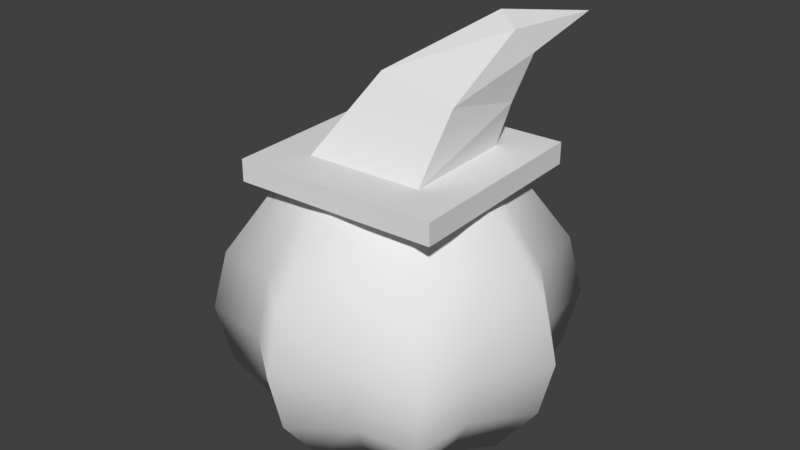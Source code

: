 # Source: pumpkin.blend  (saved by Blender 2.78.0; exported with 4.5.12 LTS)
import bpy
from mathutils import Matrix  # noqa: F401  (used for matrix-valued properties, if any)

bpy.ops.wm.read_factory_settings(use_empty=True)
scene = bpy.context.scene
scene.name = 'Scene'

# ---- collections
col_collection_1 = bpy.data.collections.new('Collection 1'); scene.collection.children.link(col_collection_1)

# ---- world
world_world = bpy.data.worlds.new('World'); scene.world = world_world
world_world.color = (0.05088, 0.05088, 0.05088)
world_world.use_sun_shadow = False
world_world.sun_shadow_jitter_overblur = 0.0
world_world.cycles.sampling_method = 'MANUAL'

# ---- meshes
me_circle_001 = bpy.data.meshes.new('Circle.001')
me_circle_001.from_pydata([(0.7071, 0.7071, 2.0), (0.0, 1.0, 0.0), (-0.7071, 0.7071, 0.0), (-1.0, -4.371e-08, 0.0), (-0.7071, -0.7071, 0.0), (8.742e-08, -1.0, 0.0), (0.7071, -0.7071, 0.0), (1.0, 1.192e-08, 0.0), (0.7071, 0.7071, 0.0), (-0.3152, 0.7608, 0.0), (1.0, 1.192e-08, 2.0), (0.7071, -0.7071, 2.0), (-0.7608, 0.3152, 0.0), (0.0, 0.0, 0.0), (-0.7608, -0.3152, 0.0), (8.742e-08, -1.0, 2.0), (-0.3152, -0.7608, 0.0), (-0.7071, -0.7071, 2.0), (0.3152, -0.7608, 0.0), (-1.0, -4.371e-08, 2.0), (0.7608, -0.3152, 0.0), (-0.7071, 0.7071, 2.0), (0.7608, 0.3152, 0.0), (0.0, 1.0, 2.0), (0.3152, 0.7608, 0.0), (-0.3152, 0.7608, 2.0), (-0.7608, 0.3152, 2.0), (0.0, 0.0, 2.291), (-0.7608, -0.3152, 2.0), (-0.3152, -0.7608, 2.0), (0.3152, -0.7608, 2.0), (0.7608, -0.3152, 2.0), (0.7608, 0.3152, 2.0), (0.3152, 0.7608, 2.0), (1.061, 1.061, 1.0), (-1.141, -0.4727, 1.0), (-1.061, -1.061, 1.0), (1.5, 2.298e-08, 1.0), (1.141, 0.4727, 1.0), (-0.4727, -1.141, 1.0), (-0.4727, 1.141, 1.0), (-1.49e-08, 1.5, 1.0), (0.4727, 1.141, 1.0), (1.162e-07, -1.5, 1.0), (-1.061, 1.061, 1.0), (0.4727, -1.141, 1.0), (1.061, -1.061, 1.0), (-1.141, 0.4727, 1.0), (1.141, -0.4727, 1.0), (-1.5, -6.048e-08, 1.0), (0.9723, 0.9723, 1.5), (-0.9723, -0.9723, 1.5), (1.046, 0.4333, 1.5), (-0.4333, -1.046, 1.5), (-0.4333, 1.046, 1.5), (0.4333, 1.046, 1.5), (1.083e-07, -1.375, 1.5), (-0.9723, 0.9723, 1.5), (0.4333, -1.046, 1.5), (0.9723, -0.9723, 1.5), (-1.046, 0.4333, 1.5), (1.046, -0.4333, 1.5), (-1.375, -5.656e-08, 1.5), (-1.046, -0.4333, 1.5), (1.375, 1.994e-08, 1.5), (-1.187e-08, 1.375, 1.5), (-1.046, -0.4333, 0.5), (1.375, 1.878e-08, 0.5), (-1.267e-08, 1.375, 0.5), (0.9723, 0.9723, 0.5), (-0.9723, -0.9723, 0.5), (1.046, 0.4333, 0.5), (-0.4333, -1.046, 0.5), (-0.4333, 1.046, 0.5), (0.4333, 1.046, 0.5), (1.075e-07, -1.375, 0.5), (-0.9723, 0.9723, 0.5), (0.4333, -1.046, 0.5), (0.9723, -0.9723, 0.5), (-1.046, 0.4333, 0.5), (1.046, -0.4333, 0.5), (-1.375, -5.772e-08, 0.5), (0.8706, 0.9044, 2.138), (-0.8608, 0.8308, 2.138), (0.9443, -0.827, 2.138), (-0.7871, -0.9006, 2.138), (0.8706, 0.9044, 2.323), (-0.8608, 0.8308, 2.323), (0.9443, -0.827, 2.323), (-0.7871, -0.9006, 2.323), (0.5235, 0.5264, 2.323), (-0.4828, 0.4836, 2.323), (0.5663, -0.4798, 2.323), (-0.44, -0.5226, 2.323), (0.6146, 0.5782, 2.687), (-0.09252, 0.6252, 2.798), (0.5914, -0.1229, 2.837), (-0.1157, -0.07586, 2.947), (0.6988, 0.7169, 3.057), (0.4639, 0.8628, 3.134), (0.6488, 0.5267, 3.266), (0.4139, 0.6726, 3.343), (0.8256, 1.248, 3.28)], [], [(27, 23, 25), (27, 25, 21), (27, 21, 26), (27, 26, 19), (27, 19, 28), (27, 28, 17), (27, 17, 29), (27, 29, 15), (13, 1, 24), (27, 15, 30), (13, 24, 8), (13, 8, 22), (27, 30, 11), (13, 22, 7), (13, 7, 20), (27, 11, 31), (13, 20, 6), (13, 6, 18), (27, 31, 10), (13, 18, 5), (13, 5, 16), (27, 10, 32), (13, 16, 4), (13, 4, 14), (27, 32, 0), (13, 14, 3), (13, 3, 12), (27, 0, 33), (13, 12, 2), (13, 2, 9), (27, 33, 23), (13, 9, 1), (64, 52, 32, 10), (63, 51, 17, 28), (52, 50, 0, 32), (51, 53, 29, 17), (65, 54, 25, 23), (50, 55, 33, 0), (53, 56, 15, 29), (54, 57, 21, 25), (55, 65, 23, 33), (56, 58, 30, 15), (58, 59, 11, 30), (57, 60, 26, 21), (59, 61, 31, 11), (60, 62, 19, 26), (61, 64, 10, 31), (62, 63, 28, 19), (81, 66, 35, 49), (80, 67, 37, 48), (79, 81, 49, 47), (78, 80, 48, 46), (76, 79, 47, 44), (77, 78, 46, 45), (75, 77, 45, 43), (74, 68, 41, 42), (73, 76, 44, 40), (72, 75, 43, 39), (69, 74, 42, 34), (68, 73, 40, 41), (70, 72, 39, 36), (71, 69, 34, 38), (66, 70, 36, 35), (67, 71, 38, 37), (49, 35, 63, 62), (48, 37, 64, 61), (47, 49, 62, 60), (46, 48, 61, 59), (44, 47, 60, 57), (45, 46, 59, 58), (43, 45, 58, 56), (42, 41, 65, 55), (40, 44, 57, 54), (39, 43, 56, 53), (34, 42, 55, 50), (41, 40, 54, 65), (36, 39, 53, 51), (38, 34, 50, 52), (35, 36, 51, 63), (37, 38, 52, 64), (7, 22, 71, 67), (14, 4, 70, 66), (22, 8, 69, 71), (4, 16, 72, 70), (1, 9, 73, 68), (8, 24, 74, 69), (16, 5, 75, 72), (9, 2, 76, 73), (24, 1, 68, 74), (5, 18, 77, 75), (18, 6, 78, 77), (2, 12, 79, 76), (6, 20, 80, 78), (12, 3, 81, 79), (20, 7, 67, 80), (3, 14, 66, 81), (82, 84, 85, 83), (87, 89, 93, 91), (83, 85, 89, 87), (84, 82, 86, 88), (85, 84, 88, 89), (82, 83, 87, 86), (93, 92, 96, 97), (88, 86, 90, 92), (89, 88, 92, 93), (86, 87, 91, 90), (95, 97, 101, 99), (90, 91, 95, 94), (91, 93, 97, 95), (92, 90, 94, 96), (99, 101, 102), (96, 94, 98, 100), (97, 96, 100, 101), (94, 95, 99, 98), (100, 98, 102), (101, 100, 102), (98, 99, 102)])
me_circle_001.polygons.foreach_set('use_smooth', [1, 1, 1, 1, 1, 1, 1, 1, 1, 1, 1, 1, 1, 1, 1, 1, 1, 1, 1, 1, 1, 1, 1, 1, 1, 1, 1, 1, 1, 1, 1, 1, 1, 1, 1, 1, 1, 1, 1, 1, 1, 1, 1, 1, 1, 1, 1, 1, 1, 1, 1, 1, 1, 1, 1, 1, 1, 1, 1, 1, 1, 1, 1, 1, 1, 1, 1, 1, 1, 1, 1, 1, 1, 1, 1, 1, 1, 1, 1, 1, 1, 1, 1, 1, 1, 1, 1, 1, 1, 1, 1, 1, 1, 1, 1, 1, 0, 0, 0, 0, 0, 0, 0, 0, 0, 0, 0, 0, 0, 0, 0, 0, 0, 0, 0, 0, 0])
_uv = me_circle_001.uv_layers.new(name='UVMap')
_uv.uv.foreach_set('vector', [0.4661, 0.428, 0.4661, 0.3851, 0.4143, 0.3851, 0.4661, 0.428, 0.4143, 0.3851, 0.3499, 0.3851, 0.4661, 0.428, 0.3499, 0.3851, 0.3411, 0.3851, 0.4661, 0.428, 0.3411, 0.3851, 0.3018, 0.3851, 0.4661, 0.428, 0.3018, 0.3851, 0.3411, 0.3851, 0.4661, 0.428, 0.3411, 0.3851, 0.3499, 0.3851, 0.4661, 0.428, 0.3499, 0.3851, 0.4143, 0.3851, 0.4661, 0.428, 0.4143, 0.3851, 0.4661, 0.3851, 0.4661, 0.09027, 0.4661, 0.09027, 0.5179, 0.09027, 0.4661, 0.428, 0.4661, 0.3851, 0.5179, 0.3851, 0.4661, 0.09027, 0.5179, 0.09027, 0.5823, 0.09027, 0.4661, 0.09027, 0.5823, 0.09027, 0.5911, 0.09027, 0.4661, 0.428, 0.5179, 0.3851, 0.5823, 0.3851, 0.4661, 0.09027, 0.5911, 0.09027, 0.6304, 0.09027, 0.4661, 0.09027, 0.6304, 0.09027, 0.5911, 0.09027, 0.4661, 0.428, 0.5823, 0.3851, 0.5911, 0.3851, 0.4661, 0.09027, 0.5911, 0.09027, 0.5823, 0.09027, 0.4661, 0.09027, 0.5823, 0.09027, 0.5179, 0.09027, 0.4661, 0.428, 0.5911, 0.3851, 0.6304, 0.3851, 0.4661, 0.09027, 0.5179, 0.09027, 0.4661, 0.09027, 0.4661, 0.09027, 0.4661, 0.09027, 0.4143, 0.09027, 0.4661, 0.428, 0.6304, 0.3851, 0.5911, 0.3851, 0.4661, 0.09027, 0.4143, 0.09027, 0.3499, 0.09027, 0.4661, 0.09027, 0.3499, 0.09027, 0.3411, 0.09027, 0.4661, 0.428, 0.5911, 0.3851, 0.5823, 0.3851, 0.4661, 0.09027, 0.3411, 0.09027, 0.3018, 0.09027, 0.4661, 0.09027, 0.3018, 0.09027, 0.3411, 0.09027, 0.4661, 0.428, 0.5823, 0.3851, 0.5179, 0.3851, 0.4661, 0.09027, 0.3411, 0.09027, 0.3499, 0.09027, 0.4661, 0.09027, 0.3499, 0.09027, 0.4143, 0.09027, 0.4661, 0.428, 0.5179, 0.3851, 0.4661, 0.3851, 0.4661, 0.09027, 0.4143, 0.09027, 0.4661, 0.09027, 0.692, 0.3114, 0.638, 0.3114, 0.5911, 0.3851, 0.6304, 0.3851, 0.2942, 0.3114, 0.3063, 0.3114, 0.3499, 0.3851, 0.3411, 0.3851, 0.638, 0.3114, 0.6258, 0.3114, 0.5823, 0.3851, 0.5911, 0.3851, 0.3063, 0.3114, 0.3949, 0.3114, 0.4143, 0.3851, 0.3499, 0.3851, 0.2263, 0.3136, 0.204, 0.3136, 0.2101, 0.3368, 0.2263, 0.3368, 0.2764, 0.3136, 0.2487, 0.3136, 0.2426, 0.3368, 0.2628, 0.3368, 0.3949, 0.3114, 0.4661, 0.3114, 0.4661, 0.3851, 0.4143, 0.3851, 0.204, 0.3136, 0.1762, 0.3136, 0.1899, 0.3368, 0.2101, 0.3368, 0.2487, 0.3136, 0.2263, 0.3136, 0.2263, 0.3368, 0.2426, 0.3368, 0.4661, 0.3114, 0.5373, 0.3114, 0.5179, 0.3851, 0.4661, 0.3851, 0.5373, 0.3114, 0.6258, 0.3114, 0.5823, 0.3851, 0.5179, 0.3851, 0.3063, 0.3114, 0.2942, 0.3114, 0.3411, 0.3851, 0.3499, 0.3851, 0.6258, 0.3114, 0.638, 0.3114, 0.5911, 0.3851, 0.5823, 0.3851, 0.2942, 0.3114, 0.2402, 0.3114, 0.3018, 0.3851, 0.3411, 0.3851, 0.638, 0.3114, 0.692, 0.3114, 0.6304, 0.3851, 0.5911, 0.3851, 0.2402, 0.3114, 0.2942, 0.3114, 0.3411, 0.3851, 0.3018, 0.3851, 0.2402, 0.164, 0.2942, 0.164, 0.2786, 0.2377, 0.2196, 0.2377, 0.638, 0.164, 0.692, 0.164, 0.7125, 0.2377, 0.6536, 0.2377, 0.2942, 0.164, 0.2402, 0.164, 0.2196, 0.2377, 0.2786, 0.2377, 0.6258, 0.164, 0.638, 0.164, 0.6536, 0.2377, 0.6403, 0.2377, 0.1762, 0.2674, 0.1724, 0.2674, 0.1675, 0.2905, 0.1717, 0.2905, 0.5373, 0.164, 0.6258, 0.164, 0.6403, 0.2377, 0.5438, 0.2377, 0.4661, 0.164, 0.5373, 0.164, 0.5438, 0.2377, 0.4661, 0.2377, 0.2487, 0.2674, 0.2263, 0.2674, 0.2263, 0.2905, 0.2507, 0.2905, 0.204, 0.2674, 0.1762, 0.2674, 0.1717, 0.2905, 0.202, 0.2905, 0.3949, 0.164, 0.4661, 0.164, 0.4661, 0.2377, 0.3884, 0.2377, 0.2764, 0.2674, 0.2487, 0.2674, 0.2507, 0.2905, 0.281, 0.2905, 0.2263, 0.2674, 0.204, 0.2674, 0.202, 0.2905, 0.2263, 0.2905, 0.3063, 0.164, 0.3949, 0.164, 0.3884, 0.2377, 0.2918, 0.2377, 0.638, 0.164, 0.6258, 0.164, 0.6403, 0.2377, 0.6536, 0.2377, 0.2942, 0.164, 0.3063, 0.164, 0.2918, 0.2377, 0.2786, 0.2377, 0.692, 0.164, 0.638, 0.164, 0.6536, 0.2377, 0.7125, 0.2377, 0.2196, 0.2377, 0.2786, 0.2377, 0.2942, 0.3114, 0.2402, 0.3114, 0.6536, 0.2377, 0.7125, 0.2377, 0.692, 0.3114, 0.638, 0.3114, 0.2786, 0.2377, 0.2196, 0.2377, 0.2402, 0.3114, 0.2942, 0.3114, 0.6403, 0.2377, 0.6536, 0.2377, 0.638, 0.3114, 0.6258, 0.3114, 0.1717, 0.2905, 0.1675, 0.2905, 0.1724, 0.3136, 0.1762, 0.3136, 0.5438, 0.2377, 0.6403, 0.2377, 0.6258, 0.3114, 0.5373, 0.3114, 0.4661, 0.2377, 0.5438, 0.2377, 0.5373, 0.3114, 0.4661, 0.3114, 0.2507, 0.2905, 0.2263, 0.2905, 0.2263, 0.3136, 0.2487, 0.3136, 0.202, 0.2905, 0.1717, 0.2905, 0.1762, 0.3136, 0.204, 0.3136, 0.3884, 0.2377, 0.4661, 0.2377, 0.4661, 0.3114, 0.3949, 0.3114, 0.281, 0.2905, 0.2507, 0.2905, 0.2487, 0.3136, 0.2764, 0.3136, 0.2263, 0.2905, 0.202, 0.2905, 0.204, 0.3136, 0.2263, 0.3136, 0.2918, 0.2377, 0.3884, 0.2377, 0.3949, 0.3114, 0.3063, 0.3114, 0.6536, 0.2377, 0.6403, 0.2377, 0.6258, 0.3114, 0.638, 0.3114, 0.2786, 0.2377, 0.2918, 0.2377, 0.3063, 0.3114, 0.2942, 0.3114, 0.7125, 0.2377, 0.6536, 0.2377, 0.638, 0.3114, 0.692, 0.3114, 0.6304, 0.09027, 0.5911, 0.09027, 0.638, 0.164, 0.692, 0.164, 0.3411, 0.09027, 0.3499, 0.09027, 0.3063, 0.164, 0.2942, 0.164, 0.5911, 0.09027, 0.5823, 0.09027, 0.6258, 0.164, 0.638, 0.164, 0.3499, 0.09027, 0.4143, 0.09027, 0.3949, 0.164, 0.3063, 0.164, 0.2263, 0.2443, 0.2101, 0.2443, 0.204, 0.2674, 0.2263, 0.2674, 0.2628, 0.2443, 0.2426, 0.2443, 0.2487, 0.2674, 0.2764, 0.2674, 0.4143, 0.09027, 0.4661, 0.09027, 0.4661, 0.164, 0.3949, 0.164, 0.2101, 0.2443, 0.1899, 0.2443, 0.1762, 0.2674, 0.204, 0.2674, 0.2426, 0.2443, 0.2263, 0.2443, 0.2263, 0.2674, 0.2487, 0.2674, 0.4661, 0.09027, 0.5179, 0.09027, 0.5373, 0.164, 0.4661, 0.164, 0.5179, 0.09027, 0.5823, 0.09027, 0.6258, 0.164, 0.5373, 0.164, 0.1899, 0.2443, 0.1871, 0.2443, 0.1724, 0.2674, 0.1762, 0.2674, 0.5823, 0.09027, 0.5911, 0.09027, 0.638, 0.164, 0.6258, 0.164, 0.3411, 0.09027, 0.3018, 0.09027, 0.2402, 0.164, 0.2942, 0.164, 0.5911, 0.09027, 0.6304, 0.09027, 0.692, 0.164, 0.638, 0.164, 0.3018, 0.09027, 0.3411, 0.09027, 0.2942, 0.164, 0.2402, 0.164, 0.6616, 0.7176, 0.6766, 0.7176, 0.3239, 0.7176, 0.3089, 0.7176, 0.3089, 0.7513, 0.3239, 0.7513, 0.3946, 0.7513, 0.3859, 0.7513, 0.3089, 0.7176, 0.3239, 0.7176, 0.3239, 0.7513, 0.3089, 0.7513, 0.6766, 0.7176, 0.6616, 0.7176, 0.6616, 0.7513, 0.6766, 0.7513, 0.3239, 0.7176, 0.6766, 0.7176, 0.6766, 0.7513, 0.3239, 0.7513, 0.6616, 0.7176, 0.3089, 0.7176, 0.3089, 0.7513, 0.6616, 0.7513, 0.3946, 0.7513, 0.5996, 0.7513, 0.6047, 0.8453, 0.4607, 0.8656, 0.6766, 0.7513, 0.6616, 0.7513, 0.5909, 0.7513, 0.5996, 0.7513, 0.3239, 0.7513, 0.6766, 0.7513, 0.5996, 0.7513, 0.3946, 0.7513, 0.6616, 0.7513, 0.3089, 0.7513, 0.3859, 0.7513, 0.5909, 0.7513, 0.4654, 0.8382, 0.4607, 0.8656, 0.5686, 0.9379, 0.5788, 0.8997, 0.4221, 0.7513, 0.4221, 0.7513, 0.4221, 0.8382, 0.4221, 0.8179, 0.3859, 0.7513, 0.3946, 0.7513, 0.4607, 0.8656, 0.4654, 0.8382, 0.5996, 0.7513, 0.5909, 0.7513, 0.6095, 0.8179, 0.6047, 0.8453, 0.5788, 0.8997, 0.5686, 0.9379, 0.6524, 0.9264, 0.6047, 0.8453, 0.6095, 0.8179, 0.6266, 0.8857, 0.6164, 0.9239, 0.4607, 0.8656, 0.6047, 0.8453, 0.6164, 0.9239, 0.5686, 0.9379, 0.6095, 0.8179, 0.4654, 0.8382, 0.5788, 0.8997, 0.6266, 0.8857, 0.6164, 0.9239, 0.6266, 0.8857, 0.6524, 0.9264, 0.5686, 0.9379, 0.6164, 0.9239, 0.6524, 0.9264, 0.6266, 0.8857, 0.5788, 0.8997, 0.6524, 0.9264])
me_circle_001.use_remesh_preserve_volume = False
me_circle_001.use_remesh_preserve_attributes = False
me_circle_001.use_mirror_vertex_groups = False
me_circle_001.update()

# ---- objects
ob_circle = bpy.data.objects.new('Circle', me_circle_001)

# ---- transforms, parenting, visibility, modifiers, constraints
ob_circle.location = (0.0, 0.0, 0.0)
ob_circle.lineart.crease_threshold = 0.0

# ---- collection membership
col_collection_1.objects.link(ob_circle)

# ---- scene / render settings (as saved in the file)
scene.frame_start = 1; scene.frame_end = 250; scene.frame_set(1)
scene.render.engine = 'BLENDER_EEVEE_NEXT'
scene.render.resolution_percentage = 50
scene.render.dither_intensity = 0.0
scene.cycles.use_denoising = False
scene.cycles.samples = 128
scene.cycles.sampling_pattern = 'TABULATED_SOBOL'
scene.cycles.light_sampling_threshold = 0.0
scene.cycles.use_adaptive_sampling = False
scene.cycles.use_light_tree = False
scene.cycles.blur_glossy = 0.0
scene.cycles.sample_clamp_indirect = 0.0
scene.view_settings.view_transform = 'Standard'
bpy.context.view_layer.update()

# ---- added for rendering (the .blend has no active camera and no usable light): camera, sun
cam_auto = bpy.data.cameras.new('AutoCamera')
cam_auto.lens = 50.0
cam_auto.sensor_width = 36.0
cam_auto.clip_end = 1000.0
ob_auto_camera = bpy.data.objects.new('AutoCamera', cam_auto)
scene.collection.objects.link(ob_auto_camera)
ob_auto_camera.location = (4.99754, -5.99705, 5.66952)
ob_auto_camera.rotation_euler = (1.09748, -7.21219e-08, 0.694738)
scene.camera = ob_auto_camera
light_auto_sun = bpy.data.lights.new('AutoSun', 'SUN')
light_auto_sun.energy = 3.0
light_auto_sun.angle = 0.0523599
ob_auto_sun = bpy.data.objects.new('AutoSun', light_auto_sun)
scene.collection.objects.link(ob_auto_sun)
ob_auto_sun.rotation_euler = (0.872665, 0.174533, 0.523599)
bpy.context.view_layer.update()
